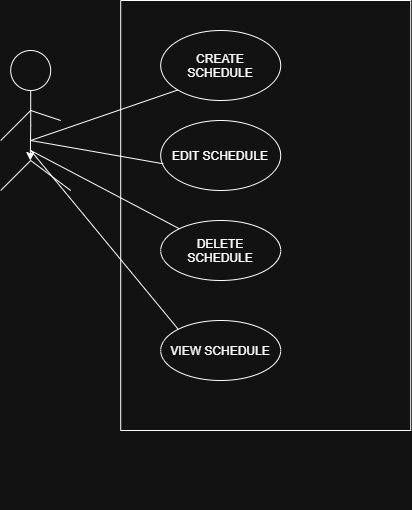

The diagram above was exported from draw.io. Its source (the exported page's mxGraphModel, read from the mxfile embedded in the PNG):
<mxGraphModel dx="1106" dy="710" grid="1" gridSize="10" guides="1" tooltips="1" connect="1" arrows="1" fold="1" page="1" pageScale="1" pageWidth="850" pageHeight="1100" math="0" shadow="0">
  <root>
    <mxCell id="0" />
    <mxCell id="1" parent="0" />
    <mxCell id="VhoBpOPMPIer_Xi7UNKo-1" edge="1" parent="1" source="VhoBpOPMPIer_Xi7UNKo-2" style="edgeStyle=orthogonalEdgeStyle;rounded=0;orthogonalLoop=1;jettySize=auto;html=1;exitX=0.5;exitY=1;exitDx=0;exitDy=0;">
      <mxGeometry relative="1" as="geometry">
        <mxPoint x="249.58823529411768" y="290" as="targetPoint" />
      </mxGeometry>
    </mxCell>
    <mxCell id="VhoBpOPMPIer_Xi7UNKo-2" parent="1" style="ellipse;whiteSpace=wrap;html=1;shapeInside=1;aspect=fixed;" value="" vertex="1">
      <mxGeometry height="40" width="40" x="230" y="180" as="geometry" />
    </mxCell>
    <mxCell id="VhoBpOPMPIer_Xi7UNKo-3" edge="1" parent="1" style="endArrow=none;html=1;rounded=0;" value="">
      <mxGeometry height="50" relative="1" width="50" as="geometry">
        <mxPoint x="220" y="320" as="sourcePoint" />
        <mxPoint x="250" y="290" as="targetPoint" />
      </mxGeometry>
    </mxCell>
    <mxCell id="VhoBpOPMPIer_Xi7UNKo-4" edge="1" parent="1" style="endArrow=none;html=1;rounded=0;" value="">
      <mxGeometry height="50" relative="1" width="50" as="geometry">
        <mxPoint x="250" y="290" as="sourcePoint" />
        <mxPoint x="290" y="320" as="targetPoint" />
      </mxGeometry>
    </mxCell>
    <mxCell id="VhoBpOPMPIer_Xi7UNKo-5" edge="1" parent="1" style="endArrow=none;html=1;rounded=0;" value="">
      <mxGeometry height="50" relative="1" width="50" as="geometry">
        <mxPoint x="220" y="270" as="sourcePoint" />
        <mxPoint x="250" y="240" as="targetPoint" />
      </mxGeometry>
    </mxCell>
    <mxCell id="VhoBpOPMPIer_Xi7UNKo-6" edge="1" parent="1" style="endArrow=none;html=1;rounded=0;" value="">
      <mxGeometry height="50" relative="1" width="50" as="geometry">
        <mxPoint x="250" y="240" as="sourcePoint" />
        <mxPoint x="280" y="250" as="targetPoint" />
      </mxGeometry>
    </mxCell>
    <mxCell id="VhoBpOPMPIer_Xi7UNKo-7" parent="1" style="ellipse;whiteSpace=wrap;html=1;shapeInside=1;" value="CREATE SCHEDULE" vertex="1">
      <mxGeometry height="70" width="120" x="380" y="160" as="geometry" />
    </mxCell>
    <mxCell id="VhoBpOPMPIer_Xi7UNKo-8" parent="1" style="ellipse;whiteSpace=wrap;html=1;shapeInside=1;" value="EDIT SCHEDULE" vertex="1">
      <mxGeometry height="70" width="120" x="380" y="250" as="geometry" />
    </mxCell>
    <mxCell id="VhoBpOPMPIer_Xi7UNKo-9" parent="1" style="ellipse;whiteSpace=wrap;html=1;shapeInside=1;" value="DELETE SCHEDULE" vertex="1">
      <mxGeometry height="60" width="120" x="380" y="350" as="geometry" />
    </mxCell>
    <mxCell id="VhoBpOPMPIer_Xi7UNKo-10" parent="1" style="ellipse;whiteSpace=wrap;html=1;shapeInside=1;" value="VIEW SCHEDULE" vertex="1">
      <mxGeometry height="60" width="120" x="380" y="450" as="geometry" />
    </mxCell>
    <mxCell id="VhoBpOPMPIer_Xi7UNKo-12" edge="1" parent="1" style="edgeStyle=orthogonalEdgeStyle;rounded=0;orthogonalLoop=1;jettySize=auto;html=1;innerLoopWaypoints=1;exitX=0.5;exitY=1;exitDx=0;exitDy=0;">
      <mxGeometry relative="1" as="geometry">
        <mxPoint x="440.0000000000002" y="630" as="sourcePoint" />
        <mxPoint x="440.0000000000002" y="630" as="targetPoint" />
      </mxGeometry>
    </mxCell>
    <mxCell id="VhoBpOPMPIer_Xi7UNKo-13" edge="1" parent="1" style="endArrow=none;html=1;rounded=0;" target="VhoBpOPMPIer_Xi7UNKo-9" value="">
      <mxGeometry height="50" relative="1" width="50" as="geometry">
        <mxPoint x="250" y="280" as="sourcePoint" />
        <mxPoint x="570" y="450" as="targetPoint" />
      </mxGeometry>
    </mxCell>
    <mxCell id="VhoBpOPMPIer_Xi7UNKo-14" edge="1" parent="1" style="endArrow=none;html=1;rounded=0;entryX=0;entryY=1;entryDx=0;entryDy=0;" target="VhoBpOPMPIer_Xi7UNKo-7" value="">
      <mxGeometry height="50" relative="1" width="50" as="geometry">
        <mxPoint x="250" y="270" as="sourcePoint" />
        <mxPoint x="590" y="380" as="targetPoint" />
      </mxGeometry>
    </mxCell>
    <mxCell id="VhoBpOPMPIer_Xi7UNKo-15" edge="1" parent="1" style="endArrow=none;html=1;rounded=0;entryX=0.021;entryY=0.618;entryDx=0;entryDy=0;entryPerimeter=0;" target="VhoBpOPMPIer_Xi7UNKo-8" value="">
      <mxGeometry height="50" relative="1" width="50" as="geometry">
        <mxPoint x="250" y="270" as="sourcePoint" />
        <mxPoint x="590" y="360" as="targetPoint" />
      </mxGeometry>
    </mxCell>
    <mxCell id="VhoBpOPMPIer_Xi7UNKo-16" edge="1" parent="1" style="endArrow=none;html=1;rounded=0;entryX=0;entryY=0;entryDx=0;entryDy=0;" target="VhoBpOPMPIer_Xi7UNKo-10" value="">
      <mxGeometry height="50" relative="1" width="50" as="geometry">
        <mxPoint x="250" y="280" as="sourcePoint" />
        <mxPoint x="590" y="360" as="targetPoint" />
      </mxGeometry>
    </mxCell>
    <mxCell id="VhoBpOPMPIer_Xi7UNKo-18" parent="1" style="swimlane;startSize=0;" value="" vertex="1">
      <mxGeometry height="430" width="290" x="340" y="130" as="geometry" />
    </mxCell>
  </root>
</mxGraphModel>